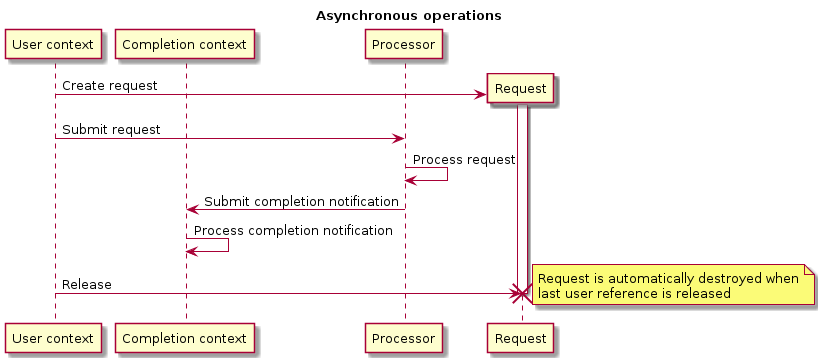

The diagram above was rendered by PlantUML. Its source (embedded in the PNG):
@startuml

title Asynchronous operations 

participant "User context" as user
participant "Completion context" as comp_ctx
participant "Processor" as processor
participant "Request" as request

create request
user -> request: Create request
activate request
user -> processor: Submit request
processor -> processor: Process request
processor->comp_ctx: Submit completion notification
comp_ctx -> comp_ctx: Process completion notification

user -> request: Release
note right
    Request is automatically destroyed when
    last user reference is released
end note
destroy request

@enduml